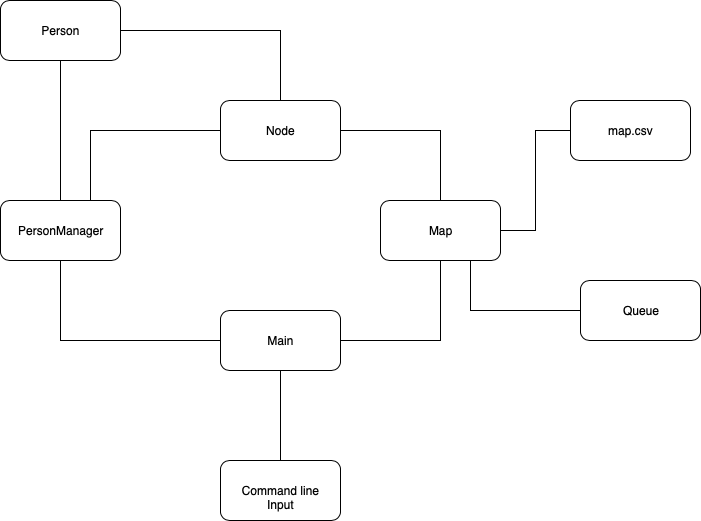

The diagram above was exported from draw.io. Its source (the exported page's mxGraphModel, read from the mxfile embedded in the PNG):
<mxGraphModel dx="1200" dy="810" grid="1" gridSize="10" guides="1" tooltips="1" connect="1" arrows="1" fold="1" page="1" pageScale="1" pageWidth="1100" pageHeight="850" math="0" shadow="0">
  <root>
    <mxCell id="0" />
    <mxCell id="1" parent="0" />
    <mxCell id="Tnu4Y-fGM3cQIcUfDgla-11" style="edgeStyle=orthogonalEdgeStyle;rounded=0;orthogonalLoop=1;jettySize=auto;html=1;exitX=0;exitY=0.5;exitDx=0;exitDy=0;entryX=0.5;entryY=1;entryDx=0;entryDy=0;endArrow=none;endFill=0;" edge="1" parent="1" source="Tnu4Y-fGM3cQIcUfDgla-1" target="Tnu4Y-fGM3cQIcUfDgla-3">
      <mxGeometry relative="1" as="geometry" />
    </mxCell>
    <mxCell id="Tnu4Y-fGM3cQIcUfDgla-12" style="edgeStyle=orthogonalEdgeStyle;rounded=0;orthogonalLoop=1;jettySize=auto;html=1;exitX=1;exitY=0.5;exitDx=0;exitDy=0;entryX=0.5;entryY=1;entryDx=0;entryDy=0;endArrow=none;endFill=0;" edge="1" parent="1" source="Tnu4Y-fGM3cQIcUfDgla-1" target="Tnu4Y-fGM3cQIcUfDgla-2">
      <mxGeometry relative="1" as="geometry" />
    </mxCell>
    <mxCell id="Tnu4Y-fGM3cQIcUfDgla-1" value="Main" style="rounded=1;whiteSpace=wrap;html=1;" vertex="1" parent="1">
      <mxGeometry x="470" y="460" width="120" height="60" as="geometry" />
    </mxCell>
    <mxCell id="Tnu4Y-fGM3cQIcUfDgla-13" style="edgeStyle=orthogonalEdgeStyle;rounded=0;orthogonalLoop=1;jettySize=auto;html=1;exitX=0.5;exitY=0;exitDx=0;exitDy=0;entryX=1;entryY=0.5;entryDx=0;entryDy=0;endArrow=none;endFill=0;" edge="1" parent="1" source="Tnu4Y-fGM3cQIcUfDgla-2" target="Tnu4Y-fGM3cQIcUfDgla-6">
      <mxGeometry relative="1" as="geometry" />
    </mxCell>
    <mxCell id="Tnu4Y-fGM3cQIcUfDgla-17" style="edgeStyle=orthogonalEdgeStyle;rounded=0;orthogonalLoop=1;jettySize=auto;html=1;exitX=1;exitY=0.5;exitDx=0;exitDy=0;entryX=0;entryY=0.5;entryDx=0;entryDy=0;endArrow=none;endFill=0;" edge="1" parent="1" source="Tnu4Y-fGM3cQIcUfDgla-2" target="Tnu4Y-fGM3cQIcUfDgla-7">
      <mxGeometry relative="1" as="geometry" />
    </mxCell>
    <mxCell id="Tnu4Y-fGM3cQIcUfDgla-18" style="edgeStyle=orthogonalEdgeStyle;rounded=0;orthogonalLoop=1;jettySize=auto;html=1;exitX=0.75;exitY=1;exitDx=0;exitDy=0;entryX=0;entryY=0.5;entryDx=0;entryDy=0;endArrow=none;endFill=0;" edge="1" parent="1" source="Tnu4Y-fGM3cQIcUfDgla-2" target="Tnu4Y-fGM3cQIcUfDgla-5">
      <mxGeometry relative="1" as="geometry" />
    </mxCell>
    <mxCell id="Tnu4Y-fGM3cQIcUfDgla-2" value="Map" style="rounded=1;whiteSpace=wrap;html=1;" vertex="1" parent="1">
      <mxGeometry x="630" y="350" width="120" height="60" as="geometry" />
    </mxCell>
    <mxCell id="Tnu4Y-fGM3cQIcUfDgla-14" style="edgeStyle=orthogonalEdgeStyle;rounded=0;orthogonalLoop=1;jettySize=auto;html=1;exitX=0.5;exitY=0;exitDx=0;exitDy=0;entryX=0.5;entryY=1;entryDx=0;entryDy=0;endArrow=none;endFill=0;" edge="1" parent="1" source="Tnu4Y-fGM3cQIcUfDgla-3" target="Tnu4Y-fGM3cQIcUfDgla-4">
      <mxGeometry relative="1" as="geometry" />
    </mxCell>
    <mxCell id="Tnu4Y-fGM3cQIcUfDgla-15" style="edgeStyle=orthogonalEdgeStyle;rounded=0;orthogonalLoop=1;jettySize=auto;html=1;exitX=0.75;exitY=0;exitDx=0;exitDy=0;entryX=0;entryY=0.5;entryDx=0;entryDy=0;endArrow=none;endFill=0;" edge="1" parent="1" source="Tnu4Y-fGM3cQIcUfDgla-3" target="Tnu4Y-fGM3cQIcUfDgla-6">
      <mxGeometry relative="1" as="geometry" />
    </mxCell>
    <mxCell id="Tnu4Y-fGM3cQIcUfDgla-3" value="PersonManager" style="rounded=1;whiteSpace=wrap;html=1;" vertex="1" parent="1">
      <mxGeometry x="250" y="350" width="120" height="60" as="geometry" />
    </mxCell>
    <mxCell id="Tnu4Y-fGM3cQIcUfDgla-16" style="edgeStyle=orthogonalEdgeStyle;rounded=0;orthogonalLoop=1;jettySize=auto;html=1;exitX=1;exitY=0.5;exitDx=0;exitDy=0;endArrow=none;endFill=0;" edge="1" parent="1" source="Tnu4Y-fGM3cQIcUfDgla-4" target="Tnu4Y-fGM3cQIcUfDgla-6">
      <mxGeometry relative="1" as="geometry" />
    </mxCell>
    <mxCell id="Tnu4Y-fGM3cQIcUfDgla-4" value="Person" style="rounded=1;whiteSpace=wrap;html=1;" vertex="1" parent="1">
      <mxGeometry x="250" y="150" width="120" height="60" as="geometry" />
    </mxCell>
    <mxCell id="Tnu4Y-fGM3cQIcUfDgla-5" value="Queue" style="rounded=1;whiteSpace=wrap;html=1;" vertex="1" parent="1">
      <mxGeometry x="830" y="430" width="120" height="60" as="geometry" />
    </mxCell>
    <mxCell id="Tnu4Y-fGM3cQIcUfDgla-6" value="Node" style="rounded=1;whiteSpace=wrap;html=1;" vertex="1" parent="1">
      <mxGeometry x="470" y="250" width="120" height="60" as="geometry" />
    </mxCell>
    <mxCell id="Tnu4Y-fGM3cQIcUfDgla-7" value="map.csv" style="rounded=1;whiteSpace=wrap;html=1;" vertex="1" parent="1">
      <mxGeometry x="820" y="250" width="120" height="60" as="geometry" />
    </mxCell>
    <mxCell id="Tnu4Y-fGM3cQIcUfDgla-9" style="edgeStyle=orthogonalEdgeStyle;rounded=0;orthogonalLoop=1;jettySize=auto;html=1;entryX=0.5;entryY=1;entryDx=0;entryDy=0;endArrow=none;endFill=0;" edge="1" parent="1" source="Tnu4Y-fGM3cQIcUfDgla-8" target="Tnu4Y-fGM3cQIcUfDgla-1">
      <mxGeometry relative="1" as="geometry" />
    </mxCell>
    <mxCell id="Tnu4Y-fGM3cQIcUfDgla-8" value="Command line Input" style="rounded=1;whiteSpace=wrap;html=1;" vertex="1" parent="1">
      <mxGeometry x="470" y="610" width="120" height="60" as="geometry" />
    </mxCell>
  </root>
</mxGraphModel>